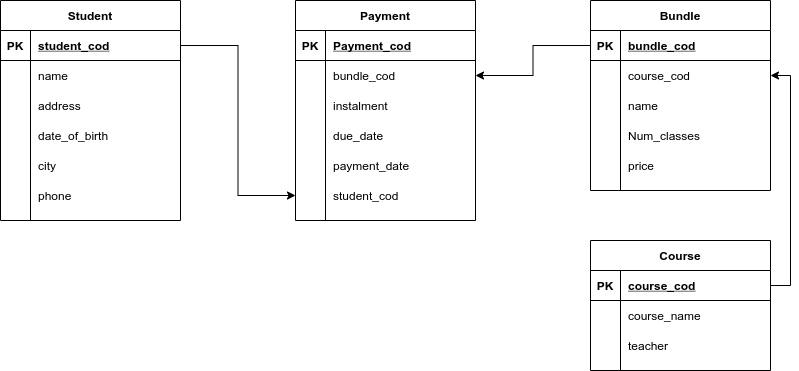

The diagram above was exported from draw.io. Its source (the exported page's mxGraphModel, read from the mxfile embedded in the PNG):
<mxGraphModel dx="1422" dy="768" grid="1" gridSize="10" guides="1" tooltips="1" connect="1" arrows="1" fold="1" page="1" pageScale="1" pageWidth="850" pageHeight="1100" math="0" shadow="0">
  <root>
    <mxCell id="0" />
    <mxCell id="1" parent="0" />
    <mxCell id="HNkb-y37ptJcRcVIQ4Dy-2" value="Course" style="shape=table;startSize=30;container=1;collapsible=1;childLayout=tableLayout;fixedRows=1;rowLines=0;fontStyle=1;align=center;resizeLast=1;" vertex="1" parent="1">
      <mxGeometry x="630" y="480" width="180" height="130" as="geometry" />
    </mxCell>
    <mxCell id="HNkb-y37ptJcRcVIQ4Dy-3" value="" style="shape=partialRectangle;collapsible=0;dropTarget=0;pointerEvents=0;fillColor=none;top=0;left=0;bottom=1;right=0;points=[[0,0.5],[1,0.5]];portConstraint=eastwest;" vertex="1" parent="HNkb-y37ptJcRcVIQ4Dy-2">
      <mxGeometry y="30" width="180" height="30" as="geometry" />
    </mxCell>
    <mxCell id="HNkb-y37ptJcRcVIQ4Dy-4" value="PK" style="shape=partialRectangle;connectable=0;fillColor=none;top=0;left=0;bottom=0;right=0;fontStyle=1;overflow=hidden;" vertex="1" parent="HNkb-y37ptJcRcVIQ4Dy-3">
      <mxGeometry width="30" height="30" as="geometry">
        <mxRectangle width="30" height="30" as="alternateBounds" />
      </mxGeometry>
    </mxCell>
    <mxCell id="HNkb-y37ptJcRcVIQ4Dy-5" value="course_cod" style="shape=partialRectangle;connectable=0;fillColor=none;top=0;left=0;bottom=0;right=0;align=left;spacingLeft=6;fontStyle=5;overflow=hidden;" vertex="1" parent="HNkb-y37ptJcRcVIQ4Dy-3">
      <mxGeometry x="30" width="150" height="30" as="geometry">
        <mxRectangle width="150" height="30" as="alternateBounds" />
      </mxGeometry>
    </mxCell>
    <mxCell id="HNkb-y37ptJcRcVIQ4Dy-6" value="" style="shape=partialRectangle;collapsible=0;dropTarget=0;pointerEvents=0;fillColor=none;top=0;left=0;bottom=0;right=0;points=[[0,0.5],[1,0.5]];portConstraint=eastwest;" vertex="1" parent="HNkb-y37ptJcRcVIQ4Dy-2">
      <mxGeometry y="60" width="180" height="30" as="geometry" />
    </mxCell>
    <mxCell id="HNkb-y37ptJcRcVIQ4Dy-7" value="" style="shape=partialRectangle;connectable=0;fillColor=none;top=0;left=0;bottom=0;right=0;editable=1;overflow=hidden;" vertex="1" parent="HNkb-y37ptJcRcVIQ4Dy-6">
      <mxGeometry width="30" height="30" as="geometry">
        <mxRectangle width="30" height="30" as="alternateBounds" />
      </mxGeometry>
    </mxCell>
    <mxCell id="HNkb-y37ptJcRcVIQ4Dy-8" value="course_name" style="shape=partialRectangle;connectable=0;fillColor=none;top=0;left=0;bottom=0;right=0;align=left;spacingLeft=6;overflow=hidden;" vertex="1" parent="HNkb-y37ptJcRcVIQ4Dy-6">
      <mxGeometry x="30" width="150" height="30" as="geometry">
        <mxRectangle width="150" height="30" as="alternateBounds" />
      </mxGeometry>
    </mxCell>
    <mxCell id="HNkb-y37ptJcRcVIQ4Dy-9" value="" style="shape=partialRectangle;collapsible=0;dropTarget=0;pointerEvents=0;fillColor=none;top=0;left=0;bottom=0;right=0;points=[[0,0.5],[1,0.5]];portConstraint=eastwest;" vertex="1" parent="HNkb-y37ptJcRcVIQ4Dy-2">
      <mxGeometry y="90" width="180" height="30" as="geometry" />
    </mxCell>
    <mxCell id="HNkb-y37ptJcRcVIQ4Dy-10" value="" style="shape=partialRectangle;connectable=0;fillColor=none;top=0;left=0;bottom=0;right=0;editable=1;overflow=hidden;" vertex="1" parent="HNkb-y37ptJcRcVIQ4Dy-9">
      <mxGeometry width="30" height="30" as="geometry">
        <mxRectangle width="30" height="30" as="alternateBounds" />
      </mxGeometry>
    </mxCell>
    <mxCell id="HNkb-y37ptJcRcVIQ4Dy-11" value="teacher" style="shape=partialRectangle;connectable=0;fillColor=none;top=0;left=0;bottom=0;right=0;align=left;spacingLeft=6;overflow=hidden;" vertex="1" parent="HNkb-y37ptJcRcVIQ4Dy-9">
      <mxGeometry x="30" width="150" height="30" as="geometry">
        <mxRectangle width="150" height="30" as="alternateBounds" />
      </mxGeometry>
    </mxCell>
    <mxCell id="HNkb-y37ptJcRcVIQ4Dy-15" value="Payment" style="shape=table;startSize=30;container=1;collapsible=1;childLayout=tableLayout;fixedRows=1;rowLines=0;fontStyle=1;align=center;resizeLast=1;" vertex="1" parent="1">
      <mxGeometry x="335" y="240" width="180" height="220" as="geometry" />
    </mxCell>
    <mxCell id="HNkb-y37ptJcRcVIQ4Dy-16" value="" style="shape=partialRectangle;collapsible=0;dropTarget=0;pointerEvents=0;fillColor=none;top=0;left=0;bottom=1;right=0;points=[[0,0.5],[1,0.5]];portConstraint=eastwest;" vertex="1" parent="HNkb-y37ptJcRcVIQ4Dy-15">
      <mxGeometry y="30" width="180" height="30" as="geometry" />
    </mxCell>
    <mxCell id="HNkb-y37ptJcRcVIQ4Dy-17" value="PK" style="shape=partialRectangle;connectable=0;fillColor=none;top=0;left=0;bottom=0;right=0;fontStyle=1;overflow=hidden;" vertex="1" parent="HNkb-y37ptJcRcVIQ4Dy-16">
      <mxGeometry width="30" height="30" as="geometry">
        <mxRectangle width="30" height="30" as="alternateBounds" />
      </mxGeometry>
    </mxCell>
    <mxCell id="HNkb-y37ptJcRcVIQ4Dy-18" value="Payment_cod" style="shape=partialRectangle;connectable=0;fillColor=none;top=0;left=0;bottom=0;right=0;align=left;spacingLeft=6;fontStyle=5;overflow=hidden;" vertex="1" parent="HNkb-y37ptJcRcVIQ4Dy-16">
      <mxGeometry x="30" width="150" height="30" as="geometry">
        <mxRectangle width="150" height="30" as="alternateBounds" />
      </mxGeometry>
    </mxCell>
    <mxCell id="HNkb-y37ptJcRcVIQ4Dy-19" value="" style="shape=partialRectangle;collapsible=0;dropTarget=0;pointerEvents=0;fillColor=none;top=0;left=0;bottom=0;right=0;points=[[0,0.5],[1,0.5]];portConstraint=eastwest;" vertex="1" parent="HNkb-y37ptJcRcVIQ4Dy-15">
      <mxGeometry y="60" width="180" height="30" as="geometry" />
    </mxCell>
    <mxCell id="HNkb-y37ptJcRcVIQ4Dy-20" value="" style="shape=partialRectangle;connectable=0;fillColor=none;top=0;left=0;bottom=0;right=0;editable=1;overflow=hidden;" vertex="1" parent="HNkb-y37ptJcRcVIQ4Dy-19">
      <mxGeometry width="30" height="30" as="geometry">
        <mxRectangle width="30" height="30" as="alternateBounds" />
      </mxGeometry>
    </mxCell>
    <mxCell id="HNkb-y37ptJcRcVIQ4Dy-21" value="bundle_cod" style="shape=partialRectangle;connectable=0;fillColor=none;top=0;left=0;bottom=0;right=0;align=left;spacingLeft=6;overflow=hidden;" vertex="1" parent="HNkb-y37ptJcRcVIQ4Dy-19">
      <mxGeometry x="30" width="150" height="30" as="geometry">
        <mxRectangle width="150" height="30" as="alternateBounds" />
      </mxGeometry>
    </mxCell>
    <mxCell id="HNkb-y37ptJcRcVIQ4Dy-22" value="" style="shape=partialRectangle;collapsible=0;dropTarget=0;pointerEvents=0;fillColor=none;top=0;left=0;bottom=0;right=0;points=[[0,0.5],[1,0.5]];portConstraint=eastwest;" vertex="1" parent="HNkb-y37ptJcRcVIQ4Dy-15">
      <mxGeometry y="90" width="180" height="30" as="geometry" />
    </mxCell>
    <mxCell id="HNkb-y37ptJcRcVIQ4Dy-23" value="" style="shape=partialRectangle;connectable=0;fillColor=none;top=0;left=0;bottom=0;right=0;editable=1;overflow=hidden;" vertex="1" parent="HNkb-y37ptJcRcVIQ4Dy-22">
      <mxGeometry width="30" height="30" as="geometry">
        <mxRectangle width="30" height="30" as="alternateBounds" />
      </mxGeometry>
    </mxCell>
    <mxCell id="HNkb-y37ptJcRcVIQ4Dy-24" value="instalment" style="shape=partialRectangle;connectable=0;fillColor=none;top=0;left=0;bottom=0;right=0;align=left;spacingLeft=6;overflow=hidden;" vertex="1" parent="HNkb-y37ptJcRcVIQ4Dy-22">
      <mxGeometry x="30" width="150" height="30" as="geometry">
        <mxRectangle width="150" height="30" as="alternateBounds" />
      </mxGeometry>
    </mxCell>
    <mxCell id="HNkb-y37ptJcRcVIQ4Dy-25" value="" style="shape=partialRectangle;collapsible=0;dropTarget=0;pointerEvents=0;fillColor=none;top=0;left=0;bottom=0;right=0;points=[[0,0.5],[1,0.5]];portConstraint=eastwest;" vertex="1" parent="HNkb-y37ptJcRcVIQ4Dy-15">
      <mxGeometry y="120" width="180" height="30" as="geometry" />
    </mxCell>
    <mxCell id="HNkb-y37ptJcRcVIQ4Dy-26" value="" style="shape=partialRectangle;connectable=0;fillColor=none;top=0;left=0;bottom=0;right=0;editable=1;overflow=hidden;" vertex="1" parent="HNkb-y37ptJcRcVIQ4Dy-25">
      <mxGeometry width="30" height="30" as="geometry">
        <mxRectangle width="30" height="30" as="alternateBounds" />
      </mxGeometry>
    </mxCell>
    <mxCell id="HNkb-y37ptJcRcVIQ4Dy-27" value="due_date" style="shape=partialRectangle;connectable=0;fillColor=none;top=0;left=0;bottom=0;right=0;align=left;spacingLeft=6;overflow=hidden;" vertex="1" parent="HNkb-y37ptJcRcVIQ4Dy-25">
      <mxGeometry x="30" width="150" height="30" as="geometry">
        <mxRectangle width="150" height="30" as="alternateBounds" />
      </mxGeometry>
    </mxCell>
    <mxCell id="HNkb-y37ptJcRcVIQ4Dy-28" value="" style="shape=partialRectangle;collapsible=0;dropTarget=0;pointerEvents=0;fillColor=none;top=0;left=0;bottom=0;right=0;points=[[0,0.5],[1,0.5]];portConstraint=eastwest;" vertex="1" parent="HNkb-y37ptJcRcVIQ4Dy-15">
      <mxGeometry y="150" width="180" height="30" as="geometry" />
    </mxCell>
    <mxCell id="HNkb-y37ptJcRcVIQ4Dy-29" value="" style="shape=partialRectangle;connectable=0;fillColor=none;top=0;left=0;bottom=0;right=0;editable=1;overflow=hidden;" vertex="1" parent="HNkb-y37ptJcRcVIQ4Dy-28">
      <mxGeometry width="30" height="30" as="geometry">
        <mxRectangle width="30" height="30" as="alternateBounds" />
      </mxGeometry>
    </mxCell>
    <mxCell id="HNkb-y37ptJcRcVIQ4Dy-30" value="payment_date" style="shape=partialRectangle;connectable=0;fillColor=none;top=0;left=0;bottom=0;right=0;align=left;spacingLeft=6;overflow=hidden;" vertex="1" parent="HNkb-y37ptJcRcVIQ4Dy-28">
      <mxGeometry x="30" width="150" height="30" as="geometry">
        <mxRectangle width="150" height="30" as="alternateBounds" />
      </mxGeometry>
    </mxCell>
    <mxCell id="HNkb-y37ptJcRcVIQ4Dy-86" value="" style="shape=partialRectangle;collapsible=0;dropTarget=0;pointerEvents=0;fillColor=none;top=0;left=0;bottom=0;right=0;points=[[0,0.5],[1,0.5]];portConstraint=eastwest;" vertex="1" parent="HNkb-y37ptJcRcVIQ4Dy-15">
      <mxGeometry y="180" width="180" height="30" as="geometry" />
    </mxCell>
    <mxCell id="HNkb-y37ptJcRcVIQ4Dy-87" value="" style="shape=partialRectangle;connectable=0;fillColor=none;top=0;left=0;bottom=0;right=0;editable=1;overflow=hidden;" vertex="1" parent="HNkb-y37ptJcRcVIQ4Dy-86">
      <mxGeometry width="30" height="30" as="geometry">
        <mxRectangle width="30" height="30" as="alternateBounds" />
      </mxGeometry>
    </mxCell>
    <mxCell id="HNkb-y37ptJcRcVIQ4Dy-88" value="student_cod" style="shape=partialRectangle;connectable=0;fillColor=none;top=0;left=0;bottom=0;right=0;align=left;spacingLeft=6;overflow=hidden;" vertex="1" parent="HNkb-y37ptJcRcVIQ4Dy-86">
      <mxGeometry x="30" width="150" height="30" as="geometry">
        <mxRectangle width="150" height="30" as="alternateBounds" />
      </mxGeometry>
    </mxCell>
    <mxCell id="HNkb-y37ptJcRcVIQ4Dy-31" value="Student" style="shape=table;startSize=30;container=1;collapsible=1;childLayout=tableLayout;fixedRows=1;rowLines=0;fontStyle=1;align=center;resizeLast=1;" vertex="1" parent="1">
      <mxGeometry x="40" y="240" width="180" height="220" as="geometry" />
    </mxCell>
    <mxCell id="HNkb-y37ptJcRcVIQ4Dy-32" value="" style="shape=partialRectangle;collapsible=0;dropTarget=0;pointerEvents=0;fillColor=none;top=0;left=0;bottom=1;right=0;points=[[0,0.5],[1,0.5]];portConstraint=eastwest;" vertex="1" parent="HNkb-y37ptJcRcVIQ4Dy-31">
      <mxGeometry y="30" width="180" height="30" as="geometry" />
    </mxCell>
    <mxCell id="HNkb-y37ptJcRcVIQ4Dy-33" value="PK" style="shape=partialRectangle;connectable=0;fillColor=none;top=0;left=0;bottom=0;right=0;fontStyle=1;overflow=hidden;" vertex="1" parent="HNkb-y37ptJcRcVIQ4Dy-32">
      <mxGeometry width="30" height="30" as="geometry">
        <mxRectangle width="30" height="30" as="alternateBounds" />
      </mxGeometry>
    </mxCell>
    <mxCell id="HNkb-y37ptJcRcVIQ4Dy-34" value="student_cod" style="shape=partialRectangle;connectable=0;fillColor=none;top=0;left=0;bottom=0;right=0;align=left;spacingLeft=6;fontStyle=5;overflow=hidden;" vertex="1" parent="HNkb-y37ptJcRcVIQ4Dy-32">
      <mxGeometry x="30" width="150" height="30" as="geometry">
        <mxRectangle width="150" height="30" as="alternateBounds" />
      </mxGeometry>
    </mxCell>
    <mxCell id="HNkb-y37ptJcRcVIQ4Dy-35" value="" style="shape=partialRectangle;collapsible=0;dropTarget=0;pointerEvents=0;fillColor=none;top=0;left=0;bottom=0;right=0;points=[[0,0.5],[1,0.5]];portConstraint=eastwest;" vertex="1" parent="HNkb-y37ptJcRcVIQ4Dy-31">
      <mxGeometry y="60" width="180" height="30" as="geometry" />
    </mxCell>
    <mxCell id="HNkb-y37ptJcRcVIQ4Dy-36" value="" style="shape=partialRectangle;connectable=0;fillColor=none;top=0;left=0;bottom=0;right=0;editable=1;overflow=hidden;" vertex="1" parent="HNkb-y37ptJcRcVIQ4Dy-35">
      <mxGeometry width="30" height="30" as="geometry">
        <mxRectangle width="30" height="30" as="alternateBounds" />
      </mxGeometry>
    </mxCell>
    <mxCell id="HNkb-y37ptJcRcVIQ4Dy-37" value="name" style="shape=partialRectangle;connectable=0;fillColor=none;top=0;left=0;bottom=0;right=0;align=left;spacingLeft=6;overflow=hidden;" vertex="1" parent="HNkb-y37ptJcRcVIQ4Dy-35">
      <mxGeometry x="30" width="150" height="30" as="geometry">
        <mxRectangle width="150" height="30" as="alternateBounds" />
      </mxGeometry>
    </mxCell>
    <mxCell id="HNkb-y37ptJcRcVIQ4Dy-38" value="" style="shape=partialRectangle;collapsible=0;dropTarget=0;pointerEvents=0;fillColor=none;top=0;left=0;bottom=0;right=0;points=[[0,0.5],[1,0.5]];portConstraint=eastwest;" vertex="1" parent="HNkb-y37ptJcRcVIQ4Dy-31">
      <mxGeometry y="90" width="180" height="30" as="geometry" />
    </mxCell>
    <mxCell id="HNkb-y37ptJcRcVIQ4Dy-39" value="" style="shape=partialRectangle;connectable=0;fillColor=none;top=0;left=0;bottom=0;right=0;editable=1;overflow=hidden;" vertex="1" parent="HNkb-y37ptJcRcVIQ4Dy-38">
      <mxGeometry width="30" height="30" as="geometry">
        <mxRectangle width="30" height="30" as="alternateBounds" />
      </mxGeometry>
    </mxCell>
    <mxCell id="HNkb-y37ptJcRcVIQ4Dy-40" value="address" style="shape=partialRectangle;connectable=0;fillColor=none;top=0;left=0;bottom=0;right=0;align=left;spacingLeft=6;overflow=hidden;" vertex="1" parent="HNkb-y37ptJcRcVIQ4Dy-38">
      <mxGeometry x="30" width="150" height="30" as="geometry">
        <mxRectangle width="150" height="30" as="alternateBounds" />
      </mxGeometry>
    </mxCell>
    <mxCell id="HNkb-y37ptJcRcVIQ4Dy-41" value="" style="shape=partialRectangle;collapsible=0;dropTarget=0;pointerEvents=0;fillColor=none;top=0;left=0;bottom=0;right=0;points=[[0,0.5],[1,0.5]];portConstraint=eastwest;" vertex="1" parent="HNkb-y37ptJcRcVIQ4Dy-31">
      <mxGeometry y="120" width="180" height="30" as="geometry" />
    </mxCell>
    <mxCell id="HNkb-y37ptJcRcVIQ4Dy-42" value="" style="shape=partialRectangle;connectable=0;fillColor=none;top=0;left=0;bottom=0;right=0;editable=1;overflow=hidden;" vertex="1" parent="HNkb-y37ptJcRcVIQ4Dy-41">
      <mxGeometry width="30" height="30" as="geometry">
        <mxRectangle width="30" height="30" as="alternateBounds" />
      </mxGeometry>
    </mxCell>
    <mxCell id="HNkb-y37ptJcRcVIQ4Dy-43" value="date_of_birth" style="shape=partialRectangle;connectable=0;fillColor=none;top=0;left=0;bottom=0;right=0;align=left;spacingLeft=6;overflow=hidden;" vertex="1" parent="HNkb-y37ptJcRcVIQ4Dy-41">
      <mxGeometry x="30" width="150" height="30" as="geometry">
        <mxRectangle width="150" height="30" as="alternateBounds" />
      </mxGeometry>
    </mxCell>
    <mxCell id="HNkb-y37ptJcRcVIQ4Dy-44" value="" style="shape=partialRectangle;collapsible=0;dropTarget=0;pointerEvents=0;fillColor=none;top=0;left=0;bottom=0;right=0;points=[[0,0.5],[1,0.5]];portConstraint=eastwest;" vertex="1" parent="HNkb-y37ptJcRcVIQ4Dy-31">
      <mxGeometry y="150" width="180" height="30" as="geometry" />
    </mxCell>
    <mxCell id="HNkb-y37ptJcRcVIQ4Dy-45" value="" style="shape=partialRectangle;connectable=0;fillColor=none;top=0;left=0;bottom=0;right=0;editable=1;overflow=hidden;" vertex="1" parent="HNkb-y37ptJcRcVIQ4Dy-44">
      <mxGeometry width="30" height="30" as="geometry">
        <mxRectangle width="30" height="30" as="alternateBounds" />
      </mxGeometry>
    </mxCell>
    <mxCell id="HNkb-y37ptJcRcVIQ4Dy-46" value="city" style="shape=partialRectangle;connectable=0;fillColor=none;top=0;left=0;bottom=0;right=0;align=left;spacingLeft=6;overflow=hidden;" vertex="1" parent="HNkb-y37ptJcRcVIQ4Dy-44">
      <mxGeometry x="30" width="150" height="30" as="geometry">
        <mxRectangle width="150" height="30" as="alternateBounds" />
      </mxGeometry>
    </mxCell>
    <mxCell id="HNkb-y37ptJcRcVIQ4Dy-47" value="" style="shape=partialRectangle;collapsible=0;dropTarget=0;pointerEvents=0;fillColor=none;top=0;left=0;bottom=0;right=0;points=[[0,0.5],[1,0.5]];portConstraint=eastwest;" vertex="1" parent="HNkb-y37ptJcRcVIQ4Dy-31">
      <mxGeometry y="180" width="180" height="30" as="geometry" />
    </mxCell>
    <mxCell id="HNkb-y37ptJcRcVIQ4Dy-48" value="" style="shape=partialRectangle;connectable=0;fillColor=none;top=0;left=0;bottom=0;right=0;editable=1;overflow=hidden;" vertex="1" parent="HNkb-y37ptJcRcVIQ4Dy-47">
      <mxGeometry width="30" height="30" as="geometry">
        <mxRectangle width="30" height="30" as="alternateBounds" />
      </mxGeometry>
    </mxCell>
    <mxCell id="HNkb-y37ptJcRcVIQ4Dy-49" value="phone" style="shape=partialRectangle;connectable=0;fillColor=none;top=0;left=0;bottom=0;right=0;align=left;spacingLeft=6;overflow=hidden;" vertex="1" parent="HNkb-y37ptJcRcVIQ4Dy-47">
      <mxGeometry x="30" width="150" height="30" as="geometry">
        <mxRectangle width="150" height="30" as="alternateBounds" />
      </mxGeometry>
    </mxCell>
    <mxCell id="HNkb-y37ptJcRcVIQ4Dy-50" value="Bundle" style="shape=table;startSize=30;container=1;collapsible=1;childLayout=tableLayout;fixedRows=1;rowLines=0;fontStyle=1;align=center;resizeLast=1;" vertex="1" parent="1">
      <mxGeometry x="630" y="240" width="180" height="190" as="geometry" />
    </mxCell>
    <mxCell id="HNkb-y37ptJcRcVIQ4Dy-51" value="" style="shape=partialRectangle;collapsible=0;dropTarget=0;pointerEvents=0;fillColor=none;top=0;left=0;bottom=1;right=0;points=[[0,0.5],[1,0.5]];portConstraint=eastwest;" vertex="1" parent="HNkb-y37ptJcRcVIQ4Dy-50">
      <mxGeometry y="30" width="180" height="30" as="geometry" />
    </mxCell>
    <mxCell id="HNkb-y37ptJcRcVIQ4Dy-52" value="PK" style="shape=partialRectangle;connectable=0;fillColor=none;top=0;left=0;bottom=0;right=0;fontStyle=1;overflow=hidden;" vertex="1" parent="HNkb-y37ptJcRcVIQ4Dy-51">
      <mxGeometry width="30" height="30" as="geometry">
        <mxRectangle width="30" height="30" as="alternateBounds" />
      </mxGeometry>
    </mxCell>
    <mxCell id="HNkb-y37ptJcRcVIQ4Dy-53" value="bundle_cod" style="shape=partialRectangle;connectable=0;fillColor=none;top=0;left=0;bottom=0;right=0;align=left;spacingLeft=6;fontStyle=5;overflow=hidden;" vertex="1" parent="HNkb-y37ptJcRcVIQ4Dy-51">
      <mxGeometry x="30" width="150" height="30" as="geometry">
        <mxRectangle width="150" height="30" as="alternateBounds" />
      </mxGeometry>
    </mxCell>
    <mxCell id="HNkb-y37ptJcRcVIQ4Dy-54" value="" style="shape=partialRectangle;collapsible=0;dropTarget=0;pointerEvents=0;fillColor=none;top=0;left=0;bottom=0;right=0;points=[[0,0.5],[1,0.5]];portConstraint=eastwest;" vertex="1" parent="HNkb-y37ptJcRcVIQ4Dy-50">
      <mxGeometry y="60" width="180" height="30" as="geometry" />
    </mxCell>
    <mxCell id="HNkb-y37ptJcRcVIQ4Dy-55" value="" style="shape=partialRectangle;connectable=0;fillColor=none;top=0;left=0;bottom=0;right=0;editable=1;overflow=hidden;" vertex="1" parent="HNkb-y37ptJcRcVIQ4Dy-54">
      <mxGeometry width="30" height="30" as="geometry">
        <mxRectangle width="30" height="30" as="alternateBounds" />
      </mxGeometry>
    </mxCell>
    <mxCell id="HNkb-y37ptJcRcVIQ4Dy-56" value="course_cod" style="shape=partialRectangle;connectable=0;fillColor=none;top=0;left=0;bottom=0;right=0;align=left;spacingLeft=6;overflow=hidden;" vertex="1" parent="HNkb-y37ptJcRcVIQ4Dy-54">
      <mxGeometry x="30" width="150" height="30" as="geometry">
        <mxRectangle width="150" height="30" as="alternateBounds" />
      </mxGeometry>
    </mxCell>
    <mxCell id="HNkb-y37ptJcRcVIQ4Dy-57" value="" style="shape=partialRectangle;collapsible=0;dropTarget=0;pointerEvents=0;fillColor=none;top=0;left=0;bottom=0;right=0;points=[[0,0.5],[1,0.5]];portConstraint=eastwest;" vertex="1" parent="HNkb-y37ptJcRcVIQ4Dy-50">
      <mxGeometry y="90" width="180" height="30" as="geometry" />
    </mxCell>
    <mxCell id="HNkb-y37ptJcRcVIQ4Dy-58" value="" style="shape=partialRectangle;connectable=0;fillColor=none;top=0;left=0;bottom=0;right=0;editable=1;overflow=hidden;" vertex="1" parent="HNkb-y37ptJcRcVIQ4Dy-57">
      <mxGeometry width="30" height="30" as="geometry">
        <mxRectangle width="30" height="30" as="alternateBounds" />
      </mxGeometry>
    </mxCell>
    <mxCell id="HNkb-y37ptJcRcVIQ4Dy-59" value="name" style="shape=partialRectangle;connectable=0;fillColor=none;top=0;left=0;bottom=0;right=0;align=left;spacingLeft=6;overflow=hidden;" vertex="1" parent="HNkb-y37ptJcRcVIQ4Dy-57">
      <mxGeometry x="30" width="150" height="30" as="geometry">
        <mxRectangle width="150" height="30" as="alternateBounds" />
      </mxGeometry>
    </mxCell>
    <mxCell id="HNkb-y37ptJcRcVIQ4Dy-60" value="" style="shape=partialRectangle;collapsible=0;dropTarget=0;pointerEvents=0;fillColor=none;top=0;left=0;bottom=0;right=0;points=[[0,0.5],[1,0.5]];portConstraint=eastwest;" vertex="1" parent="HNkb-y37ptJcRcVIQ4Dy-50">
      <mxGeometry y="120" width="180" height="30" as="geometry" />
    </mxCell>
    <mxCell id="HNkb-y37ptJcRcVIQ4Dy-61" value="" style="shape=partialRectangle;connectable=0;fillColor=none;top=0;left=0;bottom=0;right=0;editable=1;overflow=hidden;" vertex="1" parent="HNkb-y37ptJcRcVIQ4Dy-60">
      <mxGeometry width="30" height="30" as="geometry">
        <mxRectangle width="30" height="30" as="alternateBounds" />
      </mxGeometry>
    </mxCell>
    <mxCell id="HNkb-y37ptJcRcVIQ4Dy-62" value="Num_classes" style="shape=partialRectangle;connectable=0;fillColor=none;top=0;left=0;bottom=0;right=0;align=left;spacingLeft=6;overflow=hidden;" vertex="1" parent="HNkb-y37ptJcRcVIQ4Dy-60">
      <mxGeometry x="30" width="150" height="30" as="geometry">
        <mxRectangle width="150" height="30" as="alternateBounds" />
      </mxGeometry>
    </mxCell>
    <mxCell id="HNkb-y37ptJcRcVIQ4Dy-63" value="" style="shape=partialRectangle;collapsible=0;dropTarget=0;pointerEvents=0;fillColor=none;top=0;left=0;bottom=0;right=0;points=[[0,0.5],[1,0.5]];portConstraint=eastwest;" vertex="1" parent="HNkb-y37ptJcRcVIQ4Dy-50">
      <mxGeometry y="150" width="180" height="30" as="geometry" />
    </mxCell>
    <mxCell id="HNkb-y37ptJcRcVIQ4Dy-64" value="" style="shape=partialRectangle;connectable=0;fillColor=none;top=0;left=0;bottom=0;right=0;editable=1;overflow=hidden;" vertex="1" parent="HNkb-y37ptJcRcVIQ4Dy-63">
      <mxGeometry width="30" height="30" as="geometry">
        <mxRectangle width="30" height="30" as="alternateBounds" />
      </mxGeometry>
    </mxCell>
    <mxCell id="HNkb-y37ptJcRcVIQ4Dy-65" value="price" style="shape=partialRectangle;connectable=0;fillColor=none;top=0;left=0;bottom=0;right=0;align=left;spacingLeft=6;overflow=hidden;" vertex="1" parent="HNkb-y37ptJcRcVIQ4Dy-63">
      <mxGeometry x="30" width="150" height="30" as="geometry">
        <mxRectangle width="150" height="30" as="alternateBounds" />
      </mxGeometry>
    </mxCell>
    <mxCell id="HNkb-y37ptJcRcVIQ4Dy-91" style="edgeStyle=orthogonalEdgeStyle;rounded=0;orthogonalLoop=1;jettySize=auto;html=1;exitX=1;exitY=0.5;exitDx=0;exitDy=0;entryX=0;entryY=0.5;entryDx=0;entryDy=0;" edge="1" parent="1" source="HNkb-y37ptJcRcVIQ4Dy-32" target="HNkb-y37ptJcRcVIQ4Dy-86">
      <mxGeometry relative="1" as="geometry" />
    </mxCell>
    <mxCell id="HNkb-y37ptJcRcVIQ4Dy-92" style="edgeStyle=orthogonalEdgeStyle;rounded=0;orthogonalLoop=1;jettySize=auto;html=1;exitX=0;exitY=0.5;exitDx=0;exitDy=0;entryX=1;entryY=0.5;entryDx=0;entryDy=0;" edge="1" parent="1" source="HNkb-y37ptJcRcVIQ4Dy-51" target="HNkb-y37ptJcRcVIQ4Dy-19">
      <mxGeometry relative="1" as="geometry" />
    </mxCell>
    <mxCell id="HNkb-y37ptJcRcVIQ4Dy-94" style="edgeStyle=orthogonalEdgeStyle;rounded=0;orthogonalLoop=1;jettySize=auto;html=1;exitX=1;exitY=0.5;exitDx=0;exitDy=0;entryX=1;entryY=0.5;entryDx=0;entryDy=0;" edge="1" parent="1" source="HNkb-y37ptJcRcVIQ4Dy-3" target="HNkb-y37ptJcRcVIQ4Dy-54">
      <mxGeometry relative="1" as="geometry" />
    </mxCell>
  </root>
</mxGraphModel>